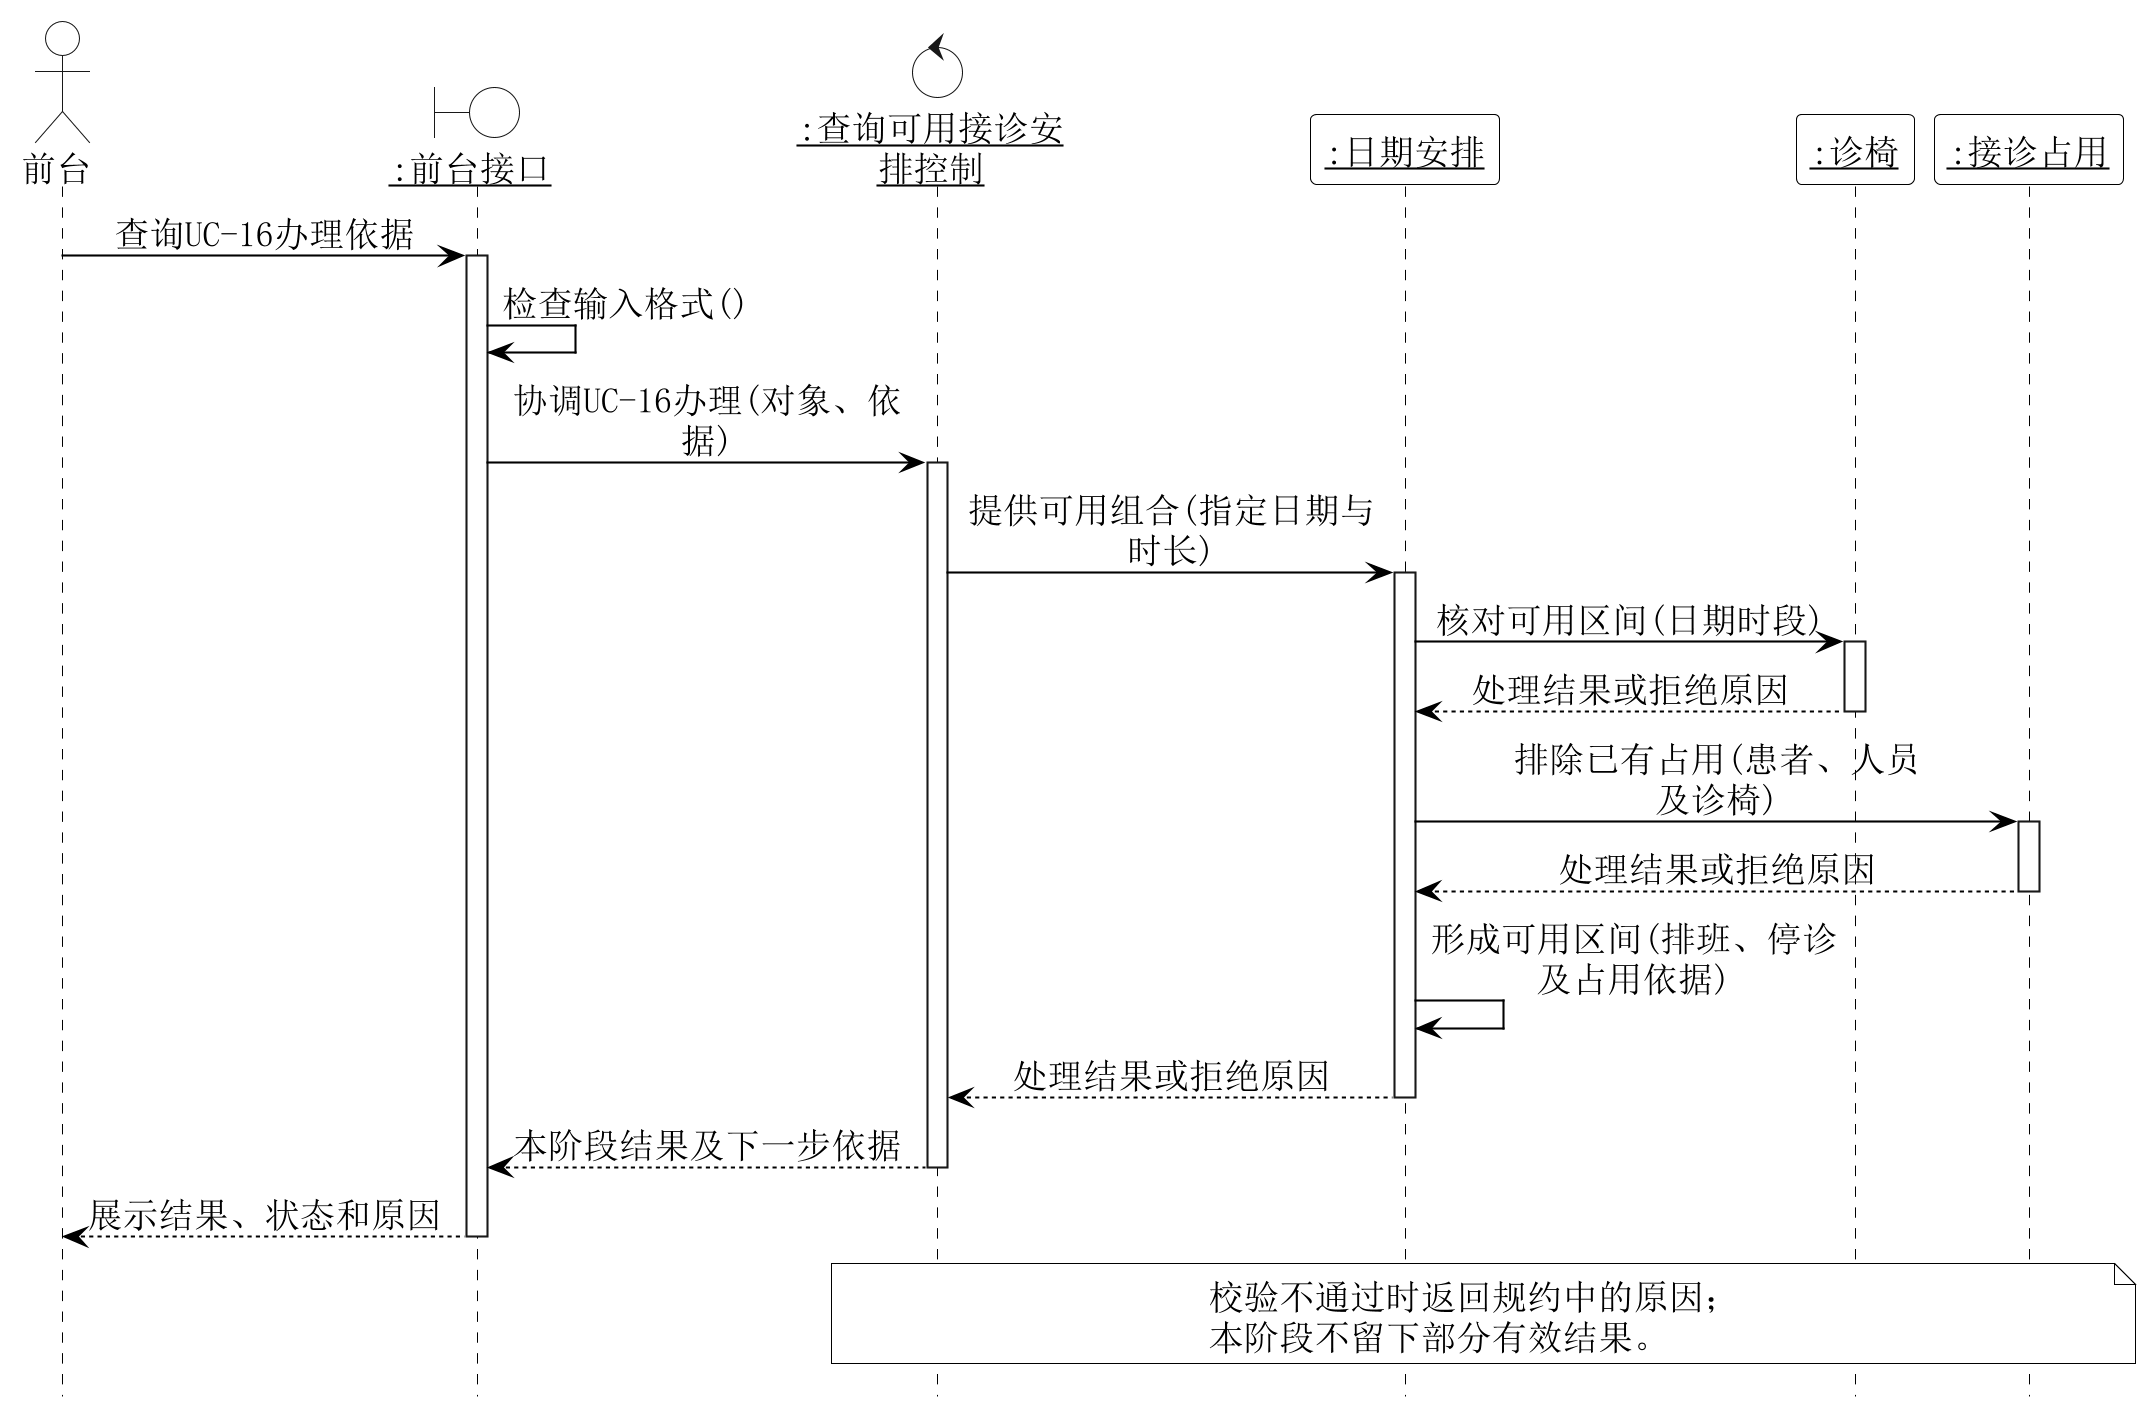

The diagram above was rendered by PlantUML. Its source (embedded in the PNG):
@startuml
skinparam backgroundColor white
skinparam shadowing false
skinparam defaultFontName SimSun
skinparam defaultFontSize 17
skinparam dpi 200
skinparam ArrowColor black
skinparam NoteBackgroundColor white
skinparam NoteBorderColor black
skinparam ActorBackgroundColor white
skinparam BoundaryBackgroundColor white
skinparam ControlBackgroundColor white
hide footbox
skinparam maxMessageSize 200
skinparam sequenceMessageAlign center
skinparam sequence {
 ParticipantBackgroundColor white
 ParticipantBorderColor black
 LifeLineBorderColor black
 LifeLineBackgroundColor white
 ArrowColor black
 GroupBackgroundColor white
 GroupBorderColor black
}
actor "前台" as A0
boundary "<u>:前台接口</u>" as B0
control "<u>:查询可用接诊安</u>\n<u>排控制</u>" as K
participant "<u>:日期安排</u>" as Schedule
participant "<u>:诊椅</u>" as Chair
participant "<u>:接诊占用</u>" as Occupancy
A0 -> B0 : 查询UC-16办理依据
activate B0
B0 -> B0 : 检查输入格式()
B0 -> K : 协调UC-16办理(对象、依据)
activate K
K -> Schedule : 提供可用组合(指定日期与时长)
activate Schedule
Schedule -> Chair : 核对可用区间(日期时段)
activate Chair
Chair --> Schedule : 处理结果或拒绝原因
deactivate Chair
Schedule -> Occupancy : 排除已有占用(患者、人员及诊椅)
activate Occupancy
Occupancy --> Schedule : 处理结果或拒绝原因
deactivate Occupancy
Schedule -> Schedule : 形成可用区间(排班、停诊及占用依据)
Schedule --> K : 处理结果或拒绝原因
deactivate Schedule
K --> B0 : 本阶段结果及下一步依据
deactivate K
B0 --> A0 : 展示结果、状态和原因
deactivate B0
note over K,Occupancy
校验不通过时返回规约中的原因；
本阶段不留下部分有效结果。
end note

@enduml